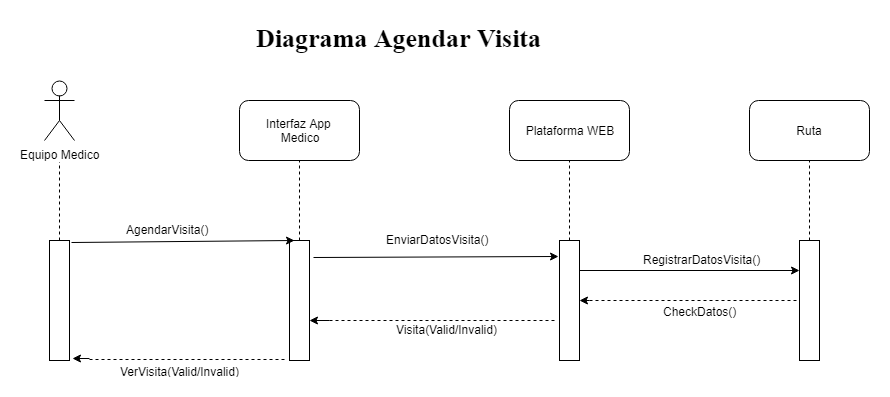

The diagram above was exported from draw.io. Its source (the exported page's mxGraphModel, read from the mxfile embedded in the PNG):
<mxGraphModel dx="840" dy="435" grid="1" gridSize="10" guides="1" tooltips="1" connect="1" arrows="1" fold="1" page="1" pageScale="1" pageWidth="827" pageHeight="1169" math="0" shadow="0">
  <root>
    <mxCell id="0" />
    <mxCell id="1" parent="0" />
    <mxCell id="Sd5WMv3Kn2__qTNcJazz-4" value="" style="endArrow=none;dashed=1;html=1;exitX=0.5;exitY=0;exitDx=0;exitDy=0;" edge="1" parent="1" source="Sd5WMv3Kn2__qTNcJazz-57">
      <mxGeometry width="50" height="50" relative="1" as="geometry">
        <mxPoint x="175" y="250" as="sourcePoint" />
        <mxPoint x="175" y="180" as="targetPoint" />
      </mxGeometry>
    </mxCell>
    <mxCell id="Sd5WMv3Kn2__qTNcJazz-5" value="Interfaz App&amp;nbsp;&lt;br&gt;Medico&lt;br&gt;" style="rounded=1;whiteSpace=wrap;html=1;" vertex="1" parent="1">
      <mxGeometry x="355" y="130" width="120" height="60" as="geometry" />
    </mxCell>
    <mxCell id="Sd5WMv3Kn2__qTNcJazz-7" value="" style="endArrow=none;dashed=1;html=1;entryX=0.5;entryY=1;entryDx=0;entryDy=0;" edge="1" parent="1" source="Sd5WMv3Kn2__qTNcJazz-58" target="Sd5WMv3Kn2__qTNcJazz-5">
      <mxGeometry width="50" height="50" relative="1" as="geometry">
        <mxPoint x="415" y="250" as="sourcePoint" />
        <mxPoint x="405" y="390" as="targetPoint" />
      </mxGeometry>
    </mxCell>
    <mxCell id="Sd5WMv3Kn2__qTNcJazz-8" value="Plataforma WEB" style="rounded=1;whiteSpace=wrap;html=1;" vertex="1" parent="1">
      <mxGeometry x="625" y="130" width="120" height="60" as="geometry" />
    </mxCell>
    <mxCell id="Sd5WMv3Kn2__qTNcJazz-10" value="" style="endArrow=none;dashed=1;html=1;entryX=0.5;entryY=1;entryDx=0;entryDy=0;exitX=0.5;exitY=0;exitDx=0;exitDy=0;" edge="1" parent="1" source="Sd5WMv3Kn2__qTNcJazz-59" target="Sd5WMv3Kn2__qTNcJazz-8">
      <mxGeometry width="50" height="50" relative="1" as="geometry">
        <mxPoint x="685" y="250" as="sourcePoint" />
        <mxPoint x="625" y="390" as="targetPoint" />
      </mxGeometry>
    </mxCell>
    <mxCell id="Sd5WMv3Kn2__qTNcJazz-11" value="Ruta&lt;br&gt;" style="rounded=1;whiteSpace=wrap;html=1;" vertex="1" parent="1">
      <mxGeometry x="865" y="130" width="120" height="60" as="geometry" />
    </mxCell>
    <mxCell id="Sd5WMv3Kn2__qTNcJazz-13" value="" style="endArrow=none;dashed=1;html=1;exitX=0.5;exitY=0;exitDx=0;exitDy=0;" edge="1" parent="1" source="Sd5WMv3Kn2__qTNcJazz-60">
      <mxGeometry width="50" height="50" relative="1" as="geometry">
        <mxPoint x="925" y="250" as="sourcePoint" />
        <mxPoint x="925" y="190" as="targetPoint" />
      </mxGeometry>
    </mxCell>
    <mxCell id="Sd5WMv3Kn2__qTNcJazz-53" value="Equipo Medico" style="shape=umlActor;verticalLabelPosition=bottom;labelBackgroundColor=#ffffff;verticalAlign=top;html=1;outlineConnect=0;" vertex="1" parent="1">
      <mxGeometry x="160" y="110" width="30" height="60" as="geometry" />
    </mxCell>
    <mxCell id="Sd5WMv3Kn2__qTNcJazz-56" value="Diagrama Agendar Visita&lt;br&gt;" style="text;html=1;resizable=0;points=[];autosize=1;align=left;verticalAlign=top;spacingTop=-4;labelBackgroundColor=#ffffff;labelBorderColor=none;fontStyle=1;fontFamily=Times New Roman;fontSize=26;" vertex="1" parent="1">
      <mxGeometry x="370" y="50" width="280" height="30" as="geometry" />
    </mxCell>
    <mxCell id="Sd5WMv3Kn2__qTNcJazz-57" value="" style="rounded=0;whiteSpace=wrap;html=1;" vertex="1" parent="1">
      <mxGeometry x="165" y="270" width="20" height="120" as="geometry" />
    </mxCell>
    <mxCell id="Sd5WMv3Kn2__qTNcJazz-58" value="" style="rounded=0;whiteSpace=wrap;html=1;" vertex="1" parent="1">
      <mxGeometry x="405" y="270" width="20" height="120" as="geometry" />
    </mxCell>
    <mxCell id="Sd5WMv3Kn2__qTNcJazz-59" value="" style="rounded=0;whiteSpace=wrap;html=1;" vertex="1" parent="1">
      <mxGeometry x="675" y="270" width="20" height="120" as="geometry" />
    </mxCell>
    <mxCell id="Sd5WMv3Kn2__qTNcJazz-60" value="" style="rounded=0;whiteSpace=wrap;html=1;" vertex="1" parent="1">
      <mxGeometry x="915" y="270" width="20" height="120" as="geometry" />
    </mxCell>
    <mxCell id="Sd5WMv3Kn2__qTNcJazz-61" value="" style="endArrow=classic;html=1;entryX=0.25;entryY=0;entryDx=0;entryDy=0;exitX=1.1;exitY=0.017;exitDx=0;exitDy=0;exitPerimeter=0;" edge="1" parent="1" source="Sd5WMv3Kn2__qTNcJazz-57" target="Sd5WMv3Kn2__qTNcJazz-58">
      <mxGeometry width="50" height="50" relative="1" as="geometry">
        <mxPoint x="135" y="460" as="sourcePoint" />
        <mxPoint x="185" y="410" as="targetPoint" />
      </mxGeometry>
    </mxCell>
    <mxCell id="Sd5WMv3Kn2__qTNcJazz-62" value="" style="endArrow=classic;html=1;entryX=-0.05;entryY=0.133;entryDx=0;entryDy=0;entryPerimeter=0;exitX=1.2;exitY=0.142;exitDx=0;exitDy=0;exitPerimeter=0;" edge="1" parent="1" source="Sd5WMv3Kn2__qTNcJazz-58" target="Sd5WMv3Kn2__qTNcJazz-59">
      <mxGeometry width="50" height="50" relative="1" as="geometry">
        <mxPoint x="135" y="460" as="sourcePoint" />
        <mxPoint x="185" y="410" as="targetPoint" />
      </mxGeometry>
    </mxCell>
    <mxCell id="Sd5WMv3Kn2__qTNcJazz-63" value="" style="endArrow=classic;html=1;entryX=0;entryY=0.25;entryDx=0;entryDy=0;exitX=1;exitY=0.25;exitDx=0;exitDy=0;" edge="1" parent="1" source="Sd5WMv3Kn2__qTNcJazz-59" target="Sd5WMv3Kn2__qTNcJazz-60">
      <mxGeometry width="50" height="50" relative="1" as="geometry">
        <mxPoint x="135" y="460" as="sourcePoint" />
        <mxPoint x="185" y="410" as="targetPoint" />
      </mxGeometry>
    </mxCell>
    <mxCell id="Sd5WMv3Kn2__qTNcJazz-64" value="AgendarVisita()" style="text;html=1;resizable=0;points=[];autosize=1;align=left;verticalAlign=top;spacingTop=-4;" vertex="1" parent="1">
      <mxGeometry x="240" y="250" width="100" height="20" as="geometry" />
    </mxCell>
    <mxCell id="Sd5WMv3Kn2__qTNcJazz-65" value="EnviarDatosVisita()" style="text;html=1;resizable=0;points=[];autosize=1;align=left;verticalAlign=top;spacingTop=-4;" vertex="1" parent="1">
      <mxGeometry x="500" y="260" width="120" height="20" as="geometry" />
    </mxCell>
    <mxCell id="Sd5WMv3Kn2__qTNcJazz-66" value="RegistrarDatosVisita()" style="text;html=1;resizable=0;points=[];autosize=1;align=left;verticalAlign=top;spacingTop=-4;" vertex="1" parent="1">
      <mxGeometry x="757" y="280" width="130" height="20" as="geometry" />
    </mxCell>
    <mxCell id="Sd5WMv3Kn2__qTNcJazz-67" value="" style="endArrow=classic;html=1;entryX=1;entryY=0.5;entryDx=0;entryDy=0;" edge="1" parent="1" target="Sd5WMv3Kn2__qTNcJazz-59">
      <mxGeometry width="50" height="50" relative="1" as="geometry">
        <mxPoint x="705.0000000000002" y="330" as="sourcePoint" />
        <mxPoint x="165" y="410" as="targetPoint" />
      </mxGeometry>
    </mxCell>
    <mxCell id="Sd5WMv3Kn2__qTNcJazz-68" value="" style="endArrow=none;dashed=1;html=1;" edge="1" parent="1" target="Sd5WMv3Kn2__qTNcJazz-60">
      <mxGeometry width="50" height="50" relative="1" as="geometry">
        <mxPoint x="705.0000000000002" y="330" as="sourcePoint" />
        <mxPoint x="165" y="410" as="targetPoint" />
      </mxGeometry>
    </mxCell>
    <mxCell id="Sd5WMv3Kn2__qTNcJazz-69" value="CheckDatos()" style="text;html=1;resizable=0;points=[];align=center;verticalAlign=middle;labelBackgroundColor=#ffffff;" vertex="1" connectable="0" parent="Sd5WMv3Kn2__qTNcJazz-68">
      <mxGeometry x="-0.219" y="-4" relative="1" as="geometry">
        <mxPoint x="28" y="6" as="offset" />
      </mxGeometry>
    </mxCell>
    <mxCell id="Sd5WMv3Kn2__qTNcJazz-70" value="" style="endArrow=classic;html=1;" edge="1" parent="1">
      <mxGeometry width="50" height="50" relative="1" as="geometry">
        <mxPoint x="445" y="350" as="sourcePoint" />
        <mxPoint x="425" y="350" as="targetPoint" />
      </mxGeometry>
    </mxCell>
    <mxCell id="Sd5WMv3Kn2__qTNcJazz-71" value="" style="endArrow=none;dashed=1;html=1;" edge="1" parent="1">
      <mxGeometry width="50" height="50" relative="1" as="geometry">
        <mxPoint x="445" y="350" as="sourcePoint" />
        <mxPoint x="672" y="350" as="targetPoint" />
      </mxGeometry>
    </mxCell>
    <mxCell id="Sd5WMv3Kn2__qTNcJazz-72" value="&lt;span&gt;Visita(Valid/Invalid)&lt;/span&gt;&lt;br&gt;" style="text;html=1;resizable=0;points=[];autosize=1;align=left;verticalAlign=top;spacingTop=-4;" vertex="1" parent="1">
      <mxGeometry x="510" y="350" width="120" height="20" as="geometry" />
    </mxCell>
    <mxCell id="Sd5WMv3Kn2__qTNcJazz-73" value="" style="endArrow=classic;html=1;entryX=1.15;entryY=0.983;entryDx=0;entryDy=0;entryPerimeter=0;" edge="1" parent="1" target="Sd5WMv3Kn2__qTNcJazz-57">
      <mxGeometry width="50" height="50" relative="1" as="geometry">
        <mxPoint x="205" y="388" as="sourcePoint" />
        <mxPoint x="165" y="410" as="targetPoint" />
      </mxGeometry>
    </mxCell>
    <mxCell id="Sd5WMv3Kn2__qTNcJazz-74" value="" style="endArrow=none;dashed=1;html=1;entryX=-0.1;entryY=0.992;entryDx=0;entryDy=0;entryPerimeter=0;" edge="1" parent="1" target="Sd5WMv3Kn2__qTNcJazz-58">
      <mxGeometry width="50" height="50" relative="1" as="geometry">
        <mxPoint x="205" y="389" as="sourcePoint" />
        <mxPoint x="435" y="400" as="targetPoint" />
      </mxGeometry>
    </mxCell>
    <mxCell id="Sd5WMv3Kn2__qTNcJazz-75" value="&lt;span&gt;VerVisita(Valid/Invalid)&lt;/span&gt;" style="text;html=1;resizable=0;points=[];align=center;verticalAlign=middle;labelBackgroundColor=#ffffff;" vertex="1" connectable="0" parent="Sd5WMv3Kn2__qTNcJazz-74">
      <mxGeometry x="-0.3434" y="3" relative="1" as="geometry">
        <mxPoint x="25" y="14" as="offset" />
      </mxGeometry>
    </mxCell>
  </root>
</mxGraphModel>